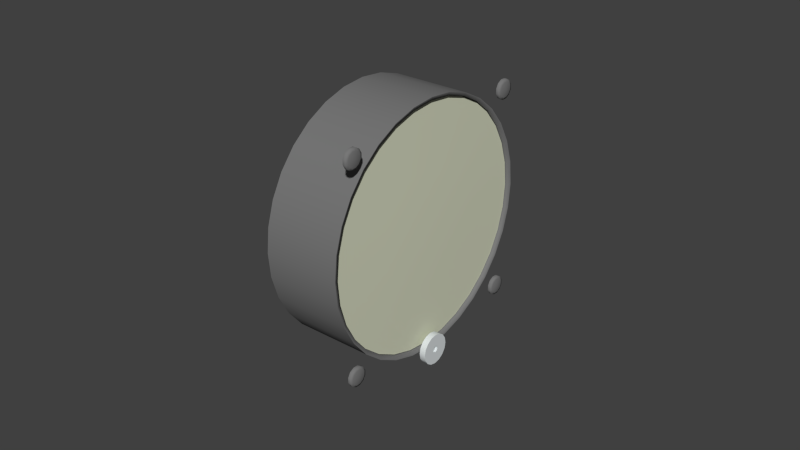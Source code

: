 # Source: vsi.blend  (saved by Blender 2.71.0; exported with 4.5.12 LTS)
import bpy
from mathutils import Matrix  # noqa: F401  (used for matrix-valued properties, if any)

bpy.ops.wm.read_factory_settings(use_empty=True)
scene = bpy.context.scene
scene.name = 'Scene'

# ---- collections
col_collection_1 = bpy.data.collections.new('Collection 1'); scene.collection.children.link(col_collection_1)

# ---- materials (node trees are filled in below, after node groups)
mat_engine_013 = bpy.data.materials.new('Engine.013')
mat_engine_013.alpha_threshold = 0.0
mat_engine_013.use_transparent_shadow = False
mat_engine_013.diffuse_color = (0.7, 0.74, 0.75, 1.0)
mat_engine_013.specular_color = (0.8696, 0.9505, 0.9558)
mat_engine_013.roughness = 0.5
mat_engine_013.specular_intensity = 0.19
mat_engine_013.line_color = (0.0, 0.0, 0.0, 1.0)
mat_engine_blk_046 = bpy.data.materials.new('Engine.blk.046')
mat_engine_blk_046.alpha_threshold = 0.0
mat_engine_blk_046.use_transparent_shadow = False
mat_engine_blk_046.diffuse_color = (0.1882, 0.1882, 0.1882, 1.0)
mat_engine_blk_046.specular_color = (0.498, 0.498, 0.498)
mat_engine_blk_046.roughness = 0.5
mat_engine_blk_046.specular_intensity = 0.12
mat_engine_blk_046.line_color = (0.0, 0.0, 0.0, 1.0)
mat_needle_028 = bpy.data.materials.new('Needle.028')
mat_needle_028.alpha_threshold = 0.0
mat_needle_028.use_transparent_shadow = False
mat_needle_028.diffuse_color = (0.6702, 0.8601, 0.6732, 1.0)
mat_needle_028.roughness = 0.5
mat_needle_028.specular_intensity = 0.12
mat_needle_028.line_color = (0.0, 0.0, 0.0, 1.0)
mat_engine_blk_047 = bpy.data.materials.new('Engine.blk.047')
mat_engine_blk_047.alpha_threshold = 0.0
mat_engine_blk_047.use_transparent_shadow = False
mat_engine_blk_047.diffuse_color = (0.1882, 0.1882, 0.1882, 1.0)
mat_engine_blk_047.specular_color = (0.498, 0.498, 0.498)
mat_engine_blk_047.roughness = 0.5
mat_engine_blk_047.specular_intensity = 0.12
mat_engine_blk_047.line_color = (0.0, 0.0, 0.0, 1.0)
mat_glass_019 = bpy.data.materials.new('Glass.019')
mat_glass_019.alpha_threshold = 0.0
mat_glass_019.use_transparent_shadow = False
mat_glass_019.diffuse_color = (0.6716, 0.696, 0.5298, 1.0)
mat_glass_019.roughness = 0.5
mat_glass_019.specular_intensity = 0.6
mat_glass_019.line_color = (0.0, 0.0, 0.0, 0.25)
mat_needle_027 = bpy.data.materials.new('Needle.027')
mat_needle_027.alpha_threshold = 0.0
mat_needle_027.use_transparent_shadow = False
mat_needle_027.diffuse_color = (0.6702, 0.8601, 0.6732, 1.0)
mat_needle_027.roughness = 0.5
mat_needle_027.specular_intensity = 0.12
mat_needle_027.line_color = (0.0, 0.0, 0.0, 1.0)
mat_texture_030 = bpy.data.materials.new('Texture.030')
mat_texture_030.alpha_threshold = 0.0
mat_texture_030.use_transparent_shadow = False
mat_texture_030.diffuse_color = (1.0, 1.0, 1.0, 1.0)
mat_texture_030.specular_color = (0.1, 0.1, 0.1)
mat_texture_030.roughness = 0.5
mat_texture_030.specular_intensity = 0.96
mat_texture_030.line_color = (0.0, 0.0, 0.0, 1.0)

# ---- node groups
ng_auto_smooth = bpy.data.node_groups.new('Auto Smooth', 'GeometryNodeTree')
_s = ng_auto_smooth.interface.new_socket(name='Geometry', in_out='OUTPUT', socket_type='NodeSocketGeometry')
_s = ng_auto_smooth.interface.new_socket(name='Geometry', in_out='INPUT', socket_type='NodeSocketGeometry')
_s = ng_auto_smooth.interface.new_socket(name='Angle', in_out='INPUT', socket_type='NodeSocketFloat')
_s.subtype = 'ANGLE'
_s.min_value = 0.0
_s.max_value = 3.142
ng_auto_smooth.is_modifier = True
_N = ng_auto_smooth.nodes; _L = ng_auto_smooth.links
n0 = _N.new('NodeGroupOutput'); n0.name = 'Group Output'; n0.location = (480, -100)
n1 = _N.new('NodeGroupInput'); n1.name = 'Group Input'; n1.location = (-420, -300)
n2 = _N.new('NodeGroupInput'); n2.name = 'Group Input.001'; n2.location = (-60, -100)
n3 = _N.new('GeometryNodeSetShadeSmooth'); n3.name = 'Set Shade Smooth'; n3.location = (120, -100)
n3.domain = 'EDGE'
n4 = _N.new('GeometryNodeSetShadeSmooth'); n4.name = 'Set Shade Smooth.001'; n4.location = (300, -100)
n5 = _N.new('GeometryNodeInputMeshEdgeAngle'); n5.name = 'Edge Angle'; n5.location = (-420, -220)
n6 = _N.new('GeometryNodeInputEdgeSmooth'); n6.name = 'Is Edge Smooth'; n6.location = (-60, -160)
n7 = _N.new('GeometryNodeInputShadeSmooth'); n7.name = 'Is Face Smooth'; n7.location = (-240, -340)
n8 = _N.new('FunctionNodeBooleanMath'); n8.name = 'Boolean Math'; n8.location = (-60, -220)
n9 = _N.new('FunctionNodeCompare'); n9.name = 'Compare'; n9.location = (-240, -180)
n9.operation = 'LESS_EQUAL'
_L.new(n5.outputs[0], n9.inputs[0])
_L.new(n4.outputs[0], n0.inputs[0])
_L.new(n1.outputs[1], n9.inputs[1])
_L.new(n9.outputs[0], n8.inputs[0])
_L.new(n7.outputs[0], n8.inputs[1])
_L.new(n2.outputs[0], n3.inputs[0])
_L.new(n6.outputs[0], n3.inputs[1])
_L.new(n3.outputs[0], n4.inputs[0])
_L.new(n8.outputs[0], n3.inputs[2])
n0.is_active_output = True

# ---- material node trees

# ---- world
world_world = bpy.data.worlds.new('World'); scene.world = world_world
world_world.color = (0.05088, 0.05088, 0.05088)
world_world.use_sun_shadow = False
world_world.sun_shadow_jitter_overblur = 0.0
world_world.cycles.sampling_method = 'MANUAL'
world_world.cycles.sample_map_resolution = 256

# ---- meshes
me_cylinder_106 = bpy.data.meshes.new('Cylinder.106')
me_cylinder_106.from_pydata([(-1e-05, 0.003536, -0.03631), (-1e-05, 0.004619, -0.03793), (-1e-05, 0.005, -0.03985), (-1e-05, 0.004619, -0.04176), (-1e-05, 0.003536, -0.04338), (-1e-05, 0.001913, -0.04446), (-1e-05, 0.0, -0.04484), (-1e-05, -0.001913, -0.04446), (-1e-05, -0.003536, -0.04338), (-1e-05, -0.004619, -0.04176), (-1e-05, -0.005, -0.03985), (-1e-05, -0.004619, -0.03793), (-1e-05, -0.003536, -0.03631), (-1e-05, -0.001913, -0.03523), (-1e-05, 0.0, -0.03484), (-1e-05, 0.001913, -0.03523), (0.00199, 0.003536, -0.03631), (0.00199, 0.004619, -0.03793), (0.00199, 0.005, -0.03985), (0.00199, 0.004619, -0.04176), (0.00199, 0.003536, -0.04338), (0.00199, 0.001913, -0.04446), (0.00199, 0.0, -0.04484), (0.00199, -0.001913, -0.04446), (0.00199, -0.003536, -0.04338), (0.00199, -0.004619, -0.04176), (0.00199, -0.005, -0.03985), (0.00199, -0.004619, -0.03793), (0.00199, -0.003536, -0.03631), (0.00199, -0.001913, -0.03523), (0.00199, 0.0, -0.03484), (0.00199, 0.001913, -0.03523), (0.00199, 0.000757, -0.03909), (0.00199, 0.000989, -0.03943), (0.00199, 0.00107, -0.03985), (0.00199, 0.000989, -0.04025), (0.00199, 0.000757, -0.0406), (0.00199, 0.000409, -0.04083), (0.00199, 0.0, -0.04092), (0.00199, -0.000409, -0.04083), (0.00199, -0.000757, -0.0406), (0.00199, -0.000989, -0.04025), (0.00199, -0.00107, -0.03985), (0.00199, -0.000989, -0.03943), (0.00199, -0.000757, -0.03909), (0.00199, -0.000409, -0.03886), (0.00199, 0.0, -0.03878), (0.00199, 0.000409, -0.03886), (0.001309, 0.000757, -0.03909), (0.001309, 0.000409, -0.03886), (0.001309, 0.0, -0.03878), (0.001309, -0.000409, -0.03886), (0.001309, -0.000757, -0.03909), (0.001309, -0.000989, -0.03943), (0.001309, -0.00107, -0.03985), (0.001309, -0.000989, -0.04025), (0.001309, -0.000757, -0.0406), (0.001309, -0.000409, -0.04083), (0.001309, 0.0, -0.04092), (0.001309, 0.000409, -0.04083), (0.001309, 0.000757, -0.0406), (0.001309, 0.000989, -0.04025), (0.001309, 0.00107, -0.03985), (0.001309, 0.000989, -0.03943), (0.001309, 0.0, -0.03985), (-1e-05, 0.00106, -0.03878), (-1e-05, 0.000574, -0.03846), (-1e-05, 0.0, -0.03835), (-1e-05, -0.000574, -0.03846), (-1e-05, -0.00106, -0.03878), (-1e-05, -0.001385, -0.03927), (-1e-05, -0.001499, -0.03985), (-1e-05, -0.001385, -0.04042), (-1e-05, -0.00106, -0.0409), (-1e-05, -0.000574, -0.04123), (-1e-05, 0.0, -0.04134), (-1e-05, 0.000574, -0.04123), (-1e-05, 0.00106, -0.0409), (-1e-05, 0.001385, -0.04042), (-1e-05, 0.001499, -0.03985), (-1e-05, 0.001385, -0.03927), (-0.006749, 0.00106, -0.03878), (-0.006749, 0.001385, -0.03927), (-0.006749, 0.001499, -0.03985), (-0.006749, 0.001385, -0.04042), (-0.006749, 0.00106, -0.0409), (-0.006749, 0.000574, -0.04123), (-0.006749, 0.0, -0.04134), (-0.006749, -0.000574, -0.04123), (-0.006749, -0.00106, -0.0409), (-0.006749, -0.001385, -0.04042), (-0.006749, -0.001499, -0.03985), (-0.006749, -0.001385, -0.03927), (-0.006749, -0.00106, -0.03878), (-0.006749, -0.000574, -0.03846), (-0.006749, 0.0, -0.03835), (-0.006749, 0.000574, -0.03846), (-0.006749, 0.0, -0.03985)], [], [(0, 16, 17, 1), (1, 17, 18, 2), (2, 18, 19, 3), (3, 19, 20, 4), (4, 20, 21, 5), (5, 21, 22, 6), (6, 22, 23, 7), (7, 23, 24, 8), (8, 24, 25, 9), (9, 25, 26, 10), (10, 26, 27, 11), (11, 27, 28, 12), (12, 28, 29, 13), (13, 29, 30, 14), (14, 30, 31, 15), (16, 0, 15, 31), (16, 32, 33, 17), (17, 33, 34, 18), (18, 34, 35, 19), (19, 35, 36, 20), (20, 36, 37, 21), (21, 37, 38, 22), (22, 38, 39, 23), (23, 39, 40, 24), (24, 40, 41, 25), (25, 41, 42, 26), (26, 42, 43, 27), (27, 43, 44, 28), (28, 44, 45, 29), (29, 45, 46, 30), (30, 46, 47, 31), (31, 47, 32, 16), (32, 47, 49, 48), (47, 46, 50, 49), (46, 45, 51, 50), (45, 44, 52, 51), (44, 43, 53, 52), (43, 42, 54, 53), (42, 41, 55, 54), (41, 40, 56, 55), (40, 39, 57, 56), (39, 38, 58, 57), (38, 37, 59, 58), (37, 36, 60, 59), (36, 35, 61, 60), (35, 34, 62, 61), (34, 33, 63, 62), (33, 32, 48, 63), (49, 64, 48), (50, 64, 49), (51, 64, 50), (52, 64, 51), (53, 64, 52), (54, 64, 53), (55, 64, 54), (56, 64, 55), (57, 64, 56), (58, 64, 57), (59, 64, 58), (60, 64, 59), (61, 64, 60), (62, 64, 61), (63, 64, 62), (48, 64, 63), (15, 0, 65, 66), (14, 15, 66, 67), (13, 14, 67, 68), (12, 13, 68, 69), (11, 12, 69, 70), (10, 11, 70, 71), (9, 10, 71, 72), (8, 9, 72, 73), (7, 8, 73, 74), (6, 7, 74, 75), (5, 6, 75, 76), (4, 5, 76, 77), (3, 4, 77, 78), (2, 3, 78, 79), (1, 2, 79, 80), (0, 1, 80, 65), (65, 80, 82, 81), (80, 79, 83, 82), (79, 78, 84, 83), (78, 77, 85, 84), (77, 76, 86, 85), (76, 75, 87, 86), (75, 74, 88, 87), (74, 73, 89, 88), (73, 72, 90, 89), (72, 71, 91, 90), (71, 70, 92, 91), (70, 69, 93, 92), (69, 68, 94, 93), (68, 67, 95, 94), (67, 66, 96, 95), (66, 65, 81, 96), (97, 81, 82), (97, 82, 83), (97, 83, 84), (97, 84, 85), (97, 85, 86), (97, 86, 87), (97, 87, 88), (97, 88, 89), (97, 89, 90), (97, 90, 91), (97, 91, 92), (97, 92, 93), (97, 93, 94), (97, 94, 95), (97, 95, 96), (96, 81, 97)])
me_cylinder_106.polygons.foreach_set('use_smooth', [True] * 112)
me_cylinder_106.materials.append(mat_engine_013)
me_cylinder_106.use_remesh_preserve_volume = False
me_cylinder_106.use_remesh_preserve_attributes = False
me_cylinder_106.use_mirror_vertex_groups = False
me_cylinder_106.update()
me_cylinder_105 = bpy.data.meshes.new('Cylinder.105')
me_cylinder_105.from_pydata([(-0.0005, 0.0353, 0.0353), (-0.0005, 0.03611, 0.03388), (-0.0005, 0.03611, 0.03225), (-0.0005, 0.0353, 0.03084), (-0.0005, 0.03388, 0.03003), (-0.0005, 0.03225, 0.03003), (-0.0005, 0.03084, 0.03084), (-0.0005, 0.03003, 0.03225), (-0.0005, 0.03003, 0.03388), (-0.0005, 0.03084, 0.0353), (-0.0005, 0.03225, 0.03611), (-0.0005, 0.03388, 0.03611), (0.000434, 0.0353, 0.0353), (0.000434, 0.03611, 0.03388), (0.000434, 0.03611, 0.03225), (0.000434, 0.0353, 0.03084), (0.000434, 0.03388, 0.03003), (0.000434, 0.03225, 0.03003), (0.000434, 0.03084, 0.03084), (0.000434, 0.03003, 0.03225), (0.000434, 0.03003, 0.03388), (0.000434, 0.03084, 0.0353), (0.000434, 0.03225, 0.03611), (0.000434, 0.03388, 0.03611), (-0.0005, 0.03307, 0.03307), (0.000984, 0.03307, 0.03307), (0.000688, 0.03473, 0.03473), (0.000688, 0.03534, 0.03368), (0.000688, 0.03534, 0.03246), (0.000688, 0.03473, 0.03141), (0.000688, 0.03368, 0.0308), (0.000688, 0.03246, 0.0308), (0.000688, 0.03141, 0.03141), (0.000688, 0.0308, 0.03246), (0.000688, 0.0308, 0.03368), (0.000688, 0.03141, 0.03473), (0.000688, 0.03246, 0.03534), (0.000688, 0.03368, 0.03534), (0.000688, -0.03232, 0.03534), (0.000688, -0.03354, 0.03534), (0.000688, -0.03459, 0.03473), (0.000688, -0.0352, 0.03368), (0.000688, -0.0352, 0.03246), (0.000688, -0.03459, 0.03141), (0.000688, -0.03354, 0.0308), (0.000688, -0.03232, 0.0308), (0.000688, -0.03127, 0.03141), (0.000688, -0.03066, 0.03246), (0.000688, -0.03066, 0.03368), (0.000688, -0.03127, 0.03473), (0.000984, -0.03293, 0.03307), (-0.0005, -0.03293, 0.03307), (0.000434, -0.03212, 0.03611), (0.000434, -0.03375, 0.03611), (0.000434, -0.03516, 0.0353), (0.000434, -0.03597, 0.03388), (0.000434, -0.03597, 0.03225), (0.000434, -0.03516, 0.03084), (0.000434, -0.03375, 0.03003), (0.000434, -0.03212, 0.03003), (0.000434, -0.0307, 0.03084), (0.000434, -0.02989, 0.03225), (0.000434, -0.02989, 0.03388), (0.000434, -0.0307, 0.0353), (-0.0005, -0.03212, 0.03611), (-0.0005, -0.03375, 0.03611), (-0.0005, -0.03516, 0.0353), (-0.0005, -0.03597, 0.03388), (-0.0005, -0.03597, 0.03225), (-0.0005, -0.03516, 0.03084), (-0.0005, -0.03375, 0.03003), (-0.0005, -0.03212, 0.03003), (-0.0005, -0.0307, 0.03084), (-0.0005, -0.02989, 0.03225), (-0.0005, -0.02989, 0.03388), (-0.0005, -0.0307, 0.0353), (-0.0005, -0.0307, -0.0307), (-0.0005, -0.02989, -0.03212), (-0.0005, -0.02989, -0.03375), (-0.0005, -0.0307, -0.03516), (-0.0005, -0.03212, -0.03597), (-0.0005, -0.03375, -0.03597), (-0.0005, -0.03516, -0.03516), (-0.0005, -0.03597, -0.03375), (-0.0005, -0.03597, -0.03212), (-0.0005, -0.03516, -0.0307), (-0.0005, -0.03375, -0.02989), (-0.0005, -0.03212, -0.02989), (0.000434, -0.0307, -0.0307), (0.000434, -0.02989, -0.03212), (0.000434, -0.02989, -0.03375), (0.000434, -0.0307, -0.03516), (0.000434, -0.03212, -0.03597), (0.000434, -0.03375, -0.03597), (0.000434, -0.03516, -0.03516), (0.000434, -0.03597, -0.03375), (0.000434, -0.03597, -0.03212), (0.000434, -0.03516, -0.0307), (0.000434, -0.03375, -0.02989), (0.000434, -0.03212, -0.02989), (-0.0005, -0.03293, -0.03293), (0.000984, -0.03293, -0.03293), (0.000688, -0.03127, -0.03127), (0.000688, -0.03066, -0.03232), (0.000688, -0.03066, -0.03354), (0.000688, -0.03127, -0.03459), (0.000688, -0.03232, -0.0352), (0.000688, -0.03354, -0.0352), (0.000688, -0.03459, -0.03459), (0.000688, -0.0352, -0.03354), (0.000688, -0.0352, -0.03232), (0.000688, -0.03459, -0.03127), (0.000688, -0.03354, -0.03066), (0.000688, -0.03232, -0.03066), (0.000688, 0.03368, -0.03066), (0.000688, 0.03246, -0.03066), (0.000688, 0.03141, -0.03127), (0.000688, 0.0308, -0.03232), (0.000688, 0.0308, -0.03354), (0.000688, 0.03141, -0.03459), (0.000688, 0.03246, -0.0352), (0.000688, 0.03368, -0.0352), (0.000688, 0.03473, -0.03459), (0.000688, 0.03534, -0.03354), (0.000688, 0.03534, -0.03232), (0.000688, 0.03473, -0.03127), (0.000984, 0.03307, -0.03293), (-0.0005, 0.03307, -0.03293), (0.000434, 0.03388, -0.02989), (0.000434, 0.03225, -0.02989), (0.000434, 0.03084, -0.0307), (0.000434, 0.03003, -0.03212), (0.000434, 0.03003, -0.03375), (0.000434, 0.03084, -0.03516), (0.000434, 0.03225, -0.03597), (0.000434, 0.03388, -0.03597), (0.000434, 0.0353, -0.03516), (0.000434, 0.03611, -0.03375), (0.000434, 0.03611, -0.03212), (0.000434, 0.0353, -0.0307), (-0.0005, 0.03388, -0.02989), (-0.0005, 0.03225, -0.02989), (-0.0005, 0.03084, -0.0307), (-0.0005, 0.03003, -0.03212), (-0.0005, 0.03003, -0.03375), (-0.0005, 0.03084, -0.03516), (-0.0005, 0.03225, -0.03597), (-0.0005, 0.03388, -0.03597), (-0.0005, 0.0353, -0.03516), (-0.0005, 0.03611, -0.03375), (-0.0005, 0.03611, -0.03212), (-0.0005, 0.0353, -0.0307)], [], [(0, 12, 13, 1), (1, 13, 14, 2), (2, 14, 15, 3), (3, 15, 16, 4), (4, 16, 17, 5), (5, 17, 18, 6), (6, 18, 19, 7), (7, 19, 20, 8), (8, 20, 21, 9), (9, 21, 22, 10), (10, 22, 23, 11), (12, 0, 11, 23), (24, 0, 1), (26, 25, 27), (12, 26, 27, 13), (2, 24, 1), (27, 25, 28), (13, 27, 28, 14), (3, 24, 2), (28, 25, 29), (14, 28, 29, 15), (4, 24, 3), (29, 25, 30), (15, 29, 30, 16), (5, 24, 4), (30, 25, 31), (16, 30, 31, 17), (6, 24, 5), (31, 25, 32), (17, 31, 32, 18), (7, 24, 6), (32, 25, 33), (18, 32, 33, 19), (8, 24, 7), (33, 25, 34), (19, 33, 34, 20), (9, 24, 8), (34, 25, 35), (20, 34, 35, 21), (10, 24, 9), (35, 25, 36), (21, 35, 36, 22), (11, 24, 10), (36, 25, 37), (22, 36, 37, 23), (0, 24, 11), (37, 25, 26), (23, 37, 26, 12), (52, 38, 49, 63), (38, 50, 49), (75, 51, 64), (53, 39, 38, 52), (39, 50, 38), (64, 51, 65), (54, 40, 39, 53), (40, 50, 39), (65, 51, 66), (55, 41, 40, 54), (41, 50, 40), (66, 51, 67), (56, 42, 41, 55), (42, 50, 41), (67, 51, 68), (57, 43, 42, 56), (43, 50, 42), (68, 51, 69), (58, 44, 43, 57), (44, 50, 43), (69, 51, 70), (59, 45, 44, 58), (45, 50, 44), (70, 51, 71), (60, 46, 45, 59), (46, 50, 45), (71, 51, 72), (61, 47, 46, 60), (47, 50, 46), (72, 51, 73), (62, 48, 47, 61), (48, 50, 47), (73, 51, 74), (63, 49, 48, 62), (49, 50, 48), (74, 51, 75), (64, 52, 63, 75), (65, 53, 52, 64), (66, 54, 53, 65), (67, 55, 54, 66), (68, 56, 55, 67), (69, 57, 56, 68), (70, 58, 57, 69), (71, 59, 58, 70), (72, 60, 59, 71), (73, 61, 60, 72), (74, 62, 61, 73), (75, 63, 62, 74), (76, 88, 89, 77), (77, 89, 90, 78), (78, 90, 91, 79), (79, 91, 92, 80), (80, 92, 93, 81), (81, 93, 94, 82), (82, 94, 95, 83), (83, 95, 96, 84), (84, 96, 97, 85), (85, 97, 98, 86), (86, 98, 99, 87), (87, 99, 88, 76), (77, 100, 76), (102, 101, 103), (88, 102, 103, 89), (78, 100, 77), (103, 101, 104), (89, 103, 104, 90), (79, 100, 78), (104, 101, 105), (90, 104, 105, 91), (80, 100, 79), (105, 101, 106), (91, 105, 106, 92), (81, 100, 80), (106, 101, 107), (92, 106, 107, 93), (82, 100, 81), (107, 101, 108), (93, 107, 108, 94), (83, 100, 82), (108, 101, 109), (94, 108, 109, 95), (84, 100, 83), (109, 101, 110), (95, 109, 110, 96), (85, 100, 84), (110, 101, 111), (96, 110, 111, 97), (86, 100, 85), (111, 101, 112), (97, 111, 112, 98), (87, 100, 86), (112, 101, 113), (98, 112, 113, 99), (76, 100, 87), (113, 101, 102), (99, 113, 102, 88), (128, 114, 125, 139), (114, 126, 125), (151, 127, 140), (129, 115, 114, 128), (115, 126, 114), (140, 127, 141), (130, 116, 115, 129), (116, 126, 115), (141, 127, 142), (131, 117, 116, 130), (117, 126, 116), (142, 127, 143), (132, 118, 117, 131), (118, 126, 117), (143, 127, 144), (133, 119, 118, 132), (119, 126, 118), (144, 127, 145), (134, 120, 119, 133), (120, 126, 119), (145, 127, 146), (135, 121, 120, 134), (121, 126, 120), (146, 127, 147), (136, 122, 121, 135), (122, 126, 121), (147, 127, 148), (137, 123, 122, 136), (123, 126, 122), (148, 127, 149), (138, 124, 123, 137), (124, 126, 123), (149, 127, 150), (139, 125, 124, 138), (125, 126, 124), (150, 127, 151), (140, 128, 139, 151), (141, 129, 128, 140), (142, 130, 129, 141), (143, 131, 130, 142), (144, 132, 131, 143), (145, 133, 132, 144), (146, 134, 133, 145), (147, 135, 134, 146), (148, 136, 135, 147), (149, 137, 136, 148), (150, 138, 137, 149), (151, 139, 138, 150)])
me_cylinder_105.polygons.foreach_set('use_smooth', [True] * 192)
me_cylinder_105.materials.append(mat_engine_blk_046)
me_cylinder_105.use_remesh_preserve_volume = False
me_cylinder_105.use_remesh_preserve_attributes = False
me_cylinder_105.use_mirror_vertex_groups = False
me_cylinder_105.update()
me_plane_027 = bpy.data.meshes.new('Plane.027')
me_plane_027.from_pydata([(-0.005468, -0.002426, -0.000719), (-0.005468, -0.02927, -0.000719), (-0.005468, -0.02927, 0.000719), (-0.005468, -0.002426, 0.000719), (-0.004991, -0.03123, 0.0), (-0.005468, 0.001217, -0.002106), (-0.005468, 1e-06, -0.002433), (-0.005468, -0.001216, -0.002107), (-0.004991, -0.002433, -1e-06), (-0.005468, -0.001217, 0.002106), (-0.005468, -1e-06, 0.002433), (-0.005468, 0.001216, 0.002107), (-0.005468, 0.002106, 0.001217), (-0.004991, 0.002433, 1e-06), (-0.005468, 0.002107, -0.001216), (-0.003996, 0.0, 0.0), (-0.003996, 0.01891, 0.0), (-0.005468, 0.0168, 0.001216), (-0.004991, 0.01648, -1e-06), (-0.005468, 0.0168, -0.001217), (-0.005468, 0.01769, -0.002107), (-0.005468, 0.01891, -0.002432), (-0.005468, 0.02012, -0.002106), (-0.005468, 0.02134, 1e-06), (-0.005468, 0.02012, 0.002107), (-0.005468, 0.01891, 0.002433), (-0.005468, 0.01769, 0.002106), (-0.005468, 0.02096, -0.001217), (-0.005468, 0.02096, 0.001216)], [], [(2, 4, 8, 3), (0, 8, 4, 1), (15, 6, 5), (15, 7, 6), (15, 0, 7), (8, 0, 15), (15, 3, 8), (15, 9, 3), (15, 10, 9), (15, 11, 10), (15, 12, 11), (15, 13, 12), (15, 14, 13), (15, 5, 14), (16, 26, 17), (16, 17, 18), (16, 18, 19), (16, 19, 20), (16, 20, 21), (16, 21, 22), (16, 22, 27), (16, 27, 23), (16, 23, 28), (16, 28, 24), (16, 24, 25), (16, 25, 26), (12, 13, 18, 17), (13, 14, 19, 18)])
me_plane_027.polygons.foreach_set('use_smooth', [True] * 28)
me_plane_027.materials.append(mat_needle_028)
me_plane_027.materials.append(mat_engine_blk_047)
me_plane_027.use_remesh_preserve_volume = False
me_plane_027.use_remesh_preserve_attributes = False
me_plane_027.use_mirror_vertex_groups = False
me_plane_027.update()
me_circle_029 = bpy.data.meshes.new('Circle.029')
me_circle_029.from_pydata([(-0.003715, 0.02732, 0.02732), (-0.003715, 0.03213, 0.02147), (-0.003715, 0.0357, 0.01479), (-0.003715, 0.0379, 0.007538), (-0.003715, 0.03864, 0.0), (-0.003715, 0.0379, -0.007538), (-0.003715, 0.0357, -0.01479), (-0.003715, 0.03213, -0.02147), (-0.003715, 0.02732, -0.02732), (-0.003715, 0.02147, -0.03213), (-0.003715, 0.01479, -0.0357), (-0.003715, 0.007538, -0.0379), (-0.003715, 0.0, -0.03864), (-0.003715, -0.007538, -0.0379), (-0.003715, -0.01479, -0.0357), (-0.003715, -0.02147, -0.03213), (-0.003715, -0.02732, -0.02732), (-0.003715, -0.03213, -0.02147), (-0.003715, -0.0357, -0.01479), (-0.003715, -0.0379, -0.007538), (-0.003715, -0.03864, 0.0), (-0.003715, -0.0379, 0.007538), (-0.003715, -0.0357, 0.01479), (-0.003715, -0.03213, 0.02147), (-0.003715, -0.02732, 0.02732), (-0.003715, -0.02147, 0.03213), (-0.003715, -0.01479, 0.0357), (-0.003715, -0.007538, 0.0379), (-0.003715, 0.0, 0.03864), (-0.003715, 0.007538, 0.0379), (-0.003715, 0.01479, 0.0357), (-0.003715, 0.02147, 0.03213), (-0.001639, 0.02147, 0.03213), (-0.001639, 0.02732, 0.02732), (-0.001639, 0.01479, 0.0357), (-0.001639, 0.007538, 0.0379), (-0.001639, 0.0, 0.03864), (-0.001639, -0.007538, 0.0379), (-0.001639, -0.01479, 0.0357), (-0.001639, -0.02147, 0.03213), (-0.001639, -0.02732, 0.02732), (-0.001639, -0.03213, 0.02147), (-0.001639, -0.0357, 0.01479), (-0.001639, -0.0379, 0.007538), (-0.001639, -0.03864, 0.0), (-0.001639, -0.0379, -0.007538), (-0.001639, -0.0357, -0.01479), (-0.001639, -0.03213, -0.02147), (-0.001639, -0.02732, -0.02732), (-0.001639, -0.02147, -0.03213), (-0.001639, -0.01479, -0.0357), (-0.001639, -0.007538, -0.0379), (-0.001639, 0.0, -0.03864), (-0.001639, 0.007538, -0.0379), (-0.001639, 0.01479, -0.0357), (-0.001639, 0.02147, -0.03213), (-0.001639, 0.02732, -0.02732), (-0.001639, 0.03213, -0.02147), (-0.001639, 0.0357, -0.01479), (-0.001639, 0.0379, -0.007538), (-0.001639, 0.03864, 0.0), (-0.001639, 0.0379, 0.007538), (-0.001639, 0.0357, 0.01479), (-0.001639, 0.03213, 0.02147), (-0.000962, 0.0, 0.0), (-0.001203, 0.01073, 0.01606), (-0.001203, 0.01366, 0.01366), (-0.001203, 0.007394, 0.01785), (-0.001203, 0.003769, 0.01895), (-0.001203, 0.0, 0.01932), (-0.001203, -0.003769, 0.01895), (-0.001203, -0.007393, 0.01785), (-0.001203, -0.01073, 0.01606), (-0.001203, -0.01366, 0.01366), (-0.001203, -0.01606, 0.01073), (-0.001203, -0.01785, 0.007393), (-0.001203, -0.01895, 0.003769), (-0.001203, -0.01932, 0.0), (-0.001203, -0.01895, -0.003769), (-0.001203, -0.01785, -0.007393), (-0.001203, -0.01606, -0.01073), (-0.001203, -0.01366, -0.01366), (-0.001203, -0.01073, -0.01606), (-0.001203, -0.007393, -0.01785), (-0.001203, -0.003769, -0.01895), (-0.001203, 0.0, -0.01932), (-0.001203, 0.003769, -0.01895), (-0.001203, 0.007393, -0.01785), (-0.001203, 0.01073, -0.01606), (-0.001203, 0.01366, -0.01366), (-0.001203, 0.01606, -0.01073), (-0.001203, 0.01785, -0.007393), (-0.001203, 0.01895, -0.003769), (-0.001203, 0.01932, 0.0), (-0.001203, 0.01895, 0.003769), (-0.001203, 0.01785, 0.007393), (-0.001203, 0.01606, 0.01073)], [], [(0, 31, 32, 33), (31, 30, 34, 32), (30, 29, 35, 34), (29, 28, 36, 35), (28, 27, 37, 36), (27, 26, 38, 37), (26, 25, 39, 38), (25, 24, 40, 39), (24, 23, 41, 40), (23, 22, 42, 41), (22, 21, 43, 42), (21, 20, 44, 43), (20, 19, 45, 44), (19, 18, 46, 45), (18, 17, 47, 46), (17, 16, 48, 47), (16, 15, 49, 48), (15, 14, 50, 49), (14, 13, 51, 50), (13, 12, 52, 51), (12, 11, 53, 52), (11, 10, 54, 53), (10, 9, 55, 54), (9, 8, 56, 55), (8, 7, 57, 56), (7, 6, 58, 57), (6, 5, 59, 58), (5, 4, 60, 59), (4, 3, 61, 60), (3, 2, 62, 61), (2, 1, 63, 62), (1, 0, 33, 63), (65, 64, 66), (32, 65, 66, 33), (67, 64, 65), (34, 67, 65, 32), (68, 64, 67), (35, 68, 67, 34), (69, 64, 68), (36, 69, 68, 35), (70, 64, 69), (37, 70, 69, 36), (71, 64, 70), (38, 71, 70, 37), (72, 64, 71), (39, 72, 71, 38), (73, 64, 72), (40, 73, 72, 39), (74, 64, 73), (41, 74, 73, 40), (75, 64, 74), (42, 75, 74, 41), (76, 64, 75), (43, 76, 75, 42), (77, 64, 76), (44, 77, 76, 43), (78, 64, 77), (45, 78, 77, 44), (79, 64, 78), (46, 79, 78, 45), (80, 64, 79), (47, 80, 79, 46), (81, 64, 80), (48, 81, 80, 47), (82, 64, 81), (49, 82, 81, 48), (83, 64, 82), (50, 83, 82, 49), (84, 64, 83), (51, 84, 83, 50), (85, 64, 84), (52, 85, 84, 51), (86, 64, 85), (53, 86, 85, 52), (87, 64, 86), (54, 87, 86, 53), (88, 64, 87), (55, 88, 87, 54), (89, 64, 88), (56, 89, 88, 55), (90, 64, 89), (57, 90, 89, 56), (91, 64, 90), (58, 91, 90, 57), (92, 64, 91), (59, 92, 91, 58), (93, 64, 92), (60, 93, 92, 59), (94, 64, 93), (61, 94, 93, 60), (95, 64, 94), (62, 95, 94, 61), (96, 64, 95), (63, 96, 95, 62), (66, 64, 96), (33, 66, 96, 63)])
me_circle_029.polygons.foreach_set('use_smooth', [True] * 96)
me_circle_029.materials.append(mat_glass_019)
me_circle_029.use_remesh_preserve_volume = False
me_circle_029.use_remesh_preserve_attributes = False
me_circle_029.use_mirror_vertex_groups = False
me_circle_029.update()
me_cylinder_104 = bpy.data.meshes.new('Cylinder.104')
me_cylinder_104.from_pydata([(-0.00565, 0.02664, 0.02664), (-0.00565, 0.03133, 0.02093), (-0.00565, 0.03481, 0.01442), (-0.00565, 0.03695, 0.00735), (-0.00565, 0.03768, 0.0), (-0.00565, 0.03695, -0.00735), (-0.00565, 0.03481, -0.01442), (-0.00565, 0.03133, -0.02093), (-0.00565, 0.02664, -0.02664), (-0.00565, 0.02093, -0.03133), (-0.00565, 0.01442, -0.03481), (-0.00565, 0.00735, -0.03695), (-0.00565, 0.0, -0.03768), (-0.00565, -0.00735, -0.03695), (-0.00565, -0.01442, -0.03481), (-0.00565, -0.02093, -0.03133), (-0.00565, -0.02664, -0.02664), (-0.00565, -0.03133, -0.02093), (-0.00565, -0.03481, -0.01442), (-0.00565, -0.03695, -0.00735), (-0.00565, -0.03768, 0.0), (-0.00565, -0.03695, 0.00735), (-0.00565, -0.03481, 0.01442), (-0.00565, -0.03133, 0.02093), (-0.00565, -0.02664, 0.02664), (-0.00565, -0.02093, 0.03133), (-0.00565, -0.01442, 0.03481), (-0.00565, -0.007351, 0.03695), (-0.00565, 0.0, 0.03768), (-0.00565, 0.00735, 0.03695), (-0.00565, 0.01442, 0.03481), (-0.00565, 0.02093, 0.03133), (-0.00565, 0.0, 0.0)], [], [(1, 0, 32), (32, 2, 1), (32, 3, 2), (32, 4, 3), (32, 5, 4), (32, 6, 5), (32, 7, 6), (32, 8, 7), (32, 9, 8), (32, 10, 9), (32, 11, 10), (32, 12, 11), (32, 13, 12), (32, 14, 13), (32, 15, 14), (32, 16, 15), (32, 17, 16), (32, 18, 17), (32, 19, 18), (32, 20, 19), (32, 21, 20), (32, 22, 21), (32, 23, 22), (32, 24, 23), (32, 25, 24), (32, 26, 25), (32, 27, 26), (32, 28, 27), (32, 29, 28), (32, 30, 29), (32, 31, 30), (32, 0, 31)])
_uv = me_cylinder_104.uv_layers.new(name='UVMap')
_uv.uv.foreach_set('vector', [0.9121, 0.7753, 0.8504, 0.8504, 0.5, 0.5, 0.5, 0.5, 0.9579, 0.6897, 0.9121, 0.7753, 0.5, 0.5, 0.9861, 0.5967, 0.9579, 0.6897, 0.5, 0.5, 0.9956, 0.5, 0.9861, 0.5967, 0.5, 0.5, 0.9861, 0.4033, 0.9956, 0.5, 0.5, 0.5, 0.9579, 0.3103, 0.9861, 0.4033, 0.5, 0.5, 0.9121, 0.2247, 0.9579, 0.3103, 0.5, 0.5, 0.8504, 0.1496, 0.9121, 0.2247, 0.5, 0.5, 0.7753, 0.08792, 0.8504, 0.1496, 0.5, 0.5, 0.6897, 0.04213, 0.7753, 0.08792, 0.5, 0.5, 0.5967, 0.01392, 0.6897, 0.04213, 0.5, 0.5, 0.5, 0.004401, 0.5967, 0.01392, 0.5, 0.5, 0.4033, 0.01392, 0.5, 0.004401, 0.5, 0.5, 0.3103, 0.04213, 0.4033, 0.01392, 0.5, 0.5, 0.2247, 0.08792, 0.3103, 0.04213, 0.5, 0.5, 0.1496, 0.1496, 0.2247, 0.08792, 0.5, 0.5, 0.08793, 0.2247, 0.1496, 0.1496, 0.5, 0.5, 0.04213, 0.3103, 0.08793, 0.2247, 0.5, 0.5, 0.01392, 0.4033, 0.04213, 0.3103, 0.5, 0.5, 0.004401, 0.5, 0.01392, 0.4033, 0.5, 0.5, 0.01392, 0.5967, 0.004401, 0.5, 0.5, 0.5, 0.04213, 0.6897, 0.01392, 0.5967, 0.5, 0.5, 0.08792, 0.7753, 0.04213, 0.6897, 0.5, 0.5, 0.1496, 0.8504, 0.08792, 0.7753, 0.5, 0.5, 0.2247, 0.9121, 0.1496, 0.8504, 0.5, 0.5, 0.3103, 0.9579, 0.2247, 0.9121, 0.5, 0.5, 0.4033, 0.9861, 0.3103, 0.9579, 0.5, 0.5, 0.5, 0.9956, 0.4033, 0.9861, 0.5, 0.5, 0.5967, 0.9861, 0.5, 0.9956, 0.5, 0.5, 0.6897, 0.9579, 0.5967, 0.9861, 0.5, 0.5, 0.7753, 0.9121, 0.6897, 0.9579, 0.5, 0.5, 0.8504, 0.8504, 0.7753, 0.9121])
me_cylinder_104.materials.append(mat_needle_027)
me_cylinder_104.use_remesh_preserve_volume = False
me_cylinder_104.use_remesh_preserve_attributes = False
me_cylinder_104.use_mirror_vertex_groups = False
me_cylinder_104.update()
me_cylinder_103 = bpy.data.meshes.new('Cylinder.103')
me_cylinder_103.from_pydata([(-0.00575, 0.02664, 0.02664), (-0.00575, 0.03133, 0.02093), (-0.00575, 0.03481, 0.01442), (-0.00575, 0.03695, 0.00735), (-0.00575, 0.03768, 0.0), (-0.00575, 0.03695, -0.00735), (-0.00575, 0.03481, -0.01442), (-0.00575, 0.03133, -0.02093), (-0.00575, 0.02664, -0.02664), (-0.00575, 0.02093, -0.03133), (-0.00575, 0.01442, -0.03481), (-0.00575, 0.00735, -0.03695), (-0.00575, 0.0, -0.03768), (-0.00575, -0.00735, -0.03695), (-0.00575, -0.01442, -0.03481), (-0.00575, -0.02093, -0.03133), (-0.00575, -0.02664, -0.02664), (-0.00575, -0.03133, -0.02093), (-0.00575, -0.03481, -0.01442), (-0.00575, -0.03695, -0.00735), (-0.00575, -0.03768, 0.0), (-0.00575, -0.03695, 0.00735), (-0.00575, -0.03481, 0.01442), (-0.00575, -0.03133, 0.02093), (-0.00575, -0.02664, 0.02664), (-0.00575, -0.02093, 0.03133), (-0.00575, -0.01442, 0.03481), (-0.00575, -0.007351, 0.03695), (-0.00575, 0.0, 0.03768), (-0.00575, 0.00735, 0.03695), (-0.00575, 0.01442, 0.03481), (-0.00575, 0.02093, 0.03133), (-0.00575, 0.0, 0.0)], [], [(1, 0, 32), (32, 2, 1), (32, 3, 2), (32, 4, 3), (32, 5, 4), (32, 6, 5), (32, 7, 6), (32, 8, 7), (32, 9, 8), (32, 10, 9), (32, 11, 10), (32, 12, 11), (32, 13, 12), (32, 14, 13), (32, 15, 14), (32, 16, 15), (32, 17, 16), (32, 18, 17), (32, 19, 18), (32, 20, 19), (32, 21, 20), (32, 22, 21), (32, 23, 22), (32, 24, 23), (32, 25, 24), (32, 26, 25), (32, 27, 26), (32, 28, 27), (32, 29, 28), (32, 30, 29), (32, 31, 30), (32, 0, 31)])
_uv = me_cylinder_103.uv_layers.new(name='UVMap')
_uv.uv.foreach_set('vector', [0.5, 0.5, 0.9121, 0.7753, 0.8504, 0.8504, 0.5, 0.5, 0.9579, 0.6897, 0.9121, 0.7753, 0.5, 0.5, 0.9861, 0.5967, 0.9579, 0.6897, 0.5, 0.5, 0.9956, 0.5, 0.9861, 0.5967, 0.5, 0.5, 0.9861, 0.4033, 0.9956, 0.5, 0.5, 0.5, 0.9579, 0.3103, 0.9861, 0.4033, 0.5, 0.5, 0.9121, 0.2247, 0.9579, 0.3103, 0.5, 0.5, 0.8504, 0.1496, 0.9121, 0.2247, 0.5, 0.5, 0.7753, 0.08792, 0.8504, 0.1496, 0.5, 0.5, 0.6897, 0.04213, 0.7753, 0.08792, 0.5, 0.5, 0.5967, 0.01392, 0.6897, 0.04213, 0.5, 0.5, 0.5, 0.004401, 0.5967, 0.01392, 0.5, 0.5, 0.4033, 0.01392, 0.5, 0.004401, 0.5, 0.5, 0.3103, 0.04213, 0.4033, 0.01392, 0.5, 0.5, 0.2247, 0.08792, 0.3103, 0.04213, 0.5, 0.5, 0.1496, 0.1496, 0.2247, 0.08792, 0.5, 0.5, 0.08793, 0.2247, 0.1496, 0.1496, 0.5, 0.5, 0.04213, 0.3103, 0.08793, 0.2247, 0.5, 0.5, 0.01392, 0.4033, 0.04213, 0.3103, 0.5, 0.5, 0.004401, 0.5, 0.01392, 0.4033, 0.5, 0.5, 0.01392, 0.5967, 0.004401, 0.5, 0.5, 0.5, 0.04213, 0.6897, 0.01392, 0.5967, 0.5, 0.5, 0.08792, 0.7753, 0.04213, 0.6897, 0.5, 0.5, 0.1496, 0.8504, 0.08792, 0.7753, 0.5, 0.5, 0.2247, 0.9121, 0.1496, 0.8504, 0.5, 0.5, 0.3103, 0.9579, 0.2247, 0.9121, 0.5, 0.5, 0.4033, 0.9861, 0.3103, 0.9579, 0.5, 0.5, 0.5, 0.9956, 0.4033, 0.9861, 0.5, 0.5, 0.5967, 0.9861, 0.5, 0.9956, 0.5, 0.5, 0.6897, 0.9579, 0.5967, 0.9861, 0.5, 0.5, 0.7753, 0.9121, 0.6897, 0.9579, 0.5, 0.5, 0.8504, 0.8504, 0.7753, 0.9121])
me_cylinder_103.materials.append(mat_texture_030)
me_cylinder_103.use_remesh_preserve_volume = False
me_cylinder_103.use_remesh_preserve_attributes = False
me_cylinder_103.use_mirror_vertex_groups = False
me_cylinder_103.update()
me_cylinder_102 = bpy.data.meshes.new('Cylinder.102')
me_cylinder_102.from_pydata([(-0.0256, 0.02828, 0.02828), (-0.0256, 0.03326, 0.02222), (-0.0256, 0.03695, 0.01531), (-0.0256, 0.03923, 0.007804), (-0.0256, 0.04, 0.0), (-0.0256, 0.03923, -0.007804), (-0.0256, 0.03695, -0.01531), (-0.0256, 0.03326, -0.02222), (-0.0256, 0.02828, -0.02828), (-0.0256, 0.02222, -0.03326), (-0.0256, 0.01531, -0.03695), (-0.0256, 0.007804, -0.03923), (-0.0256, 0.0, -0.04), (-0.0256, -0.007804, -0.03923), (-0.0256, -0.01531, -0.03695), (-0.0256, -0.02222, -0.03326), (-0.0256, -0.02828, -0.02828), (-0.0256, -0.03326, -0.02222), (-0.0256, -0.03695, -0.01531), (-0.0256, -0.03923, -0.007804), (-0.0256, -0.04, 0.0), (-0.0256, -0.03923, 0.007804), (-0.0256, -0.03695, 0.01531), (-0.0256, -0.03326, 0.02222), (-0.0256, -0.02828, 0.02828), (-0.0256, -0.02222, 0.03326), (-0.0256, -0.01531, 0.03695), (-0.0256, -0.007804, 0.03923), (-0.0256, 0.0, 0.04), (-0.0256, 0.007804, 0.03923), (-0.0256, 0.01531, 0.03695), (-0.0256, 0.02222, 0.03326), (-0.0005, 0.02828, 0.02828), (-0.0005, 0.03326, 0.02222), (-0.0005, 0.03695, 0.01531), (-0.0005, 0.03923, 0.007804), (-0.0005, 0.04, 0.0), (-0.0005, 0.03923, -0.007804), (-0.0005, 0.03695, -0.01531), (-0.0005, 0.03326, -0.02222), (-0.0005, 0.02828, -0.02828), (-0.0005, 0.02222, -0.03326), (-0.0005, 0.01531, -0.03695), (-0.0005, 0.007804, -0.03923), (-0.0005, 0.0, -0.04), (-0.0005, -0.007804, -0.03923), (-0.0005, -0.01531, -0.03695), (-0.0005, -0.02222, -0.03326), (-0.0005, -0.02828, -0.02828), (-0.0005, -0.03326, -0.02222), (-0.0005, -0.03695, -0.01531), (-0.0005, -0.03923, -0.007804), (-0.0005, -0.04, 0.0), (-0.0005, -0.03923, 0.007803), (-0.0005, -0.03695, 0.01531), (-0.0005, -0.03326, 0.02222), (-0.0005, -0.02828, 0.02828), (-0.0005, -0.02222, 0.03326), (-0.0005, -0.01531, 0.03695), (-0.0005, -0.007804, 0.03923), (-0.0005, 0.0, 0.04), (-0.0005, 0.007803, 0.03923), (-0.0005, 0.01531, 0.03695), (-0.0005, 0.02222, 0.03326), (-0.0256, 0.0, 0.0), (-0.00075, 0.02161, 0.03234), (-0.00075, 0.0275, 0.0275), (-0.00075, 0.01489, 0.03594), (-0.00075, 0.007588, 0.03815), (-0.00075, 0.0, 0.0389), (-0.00075, -0.007589, 0.03815), (-0.00075, -0.01489, 0.03594), (-0.00075, -0.02161, 0.03234), (-0.00075, -0.02751, 0.0275), (-0.00075, -0.03234, 0.02161), (-0.00075, -0.03594, 0.01489), (-0.00075, -0.03815, 0.007589), (-0.00075, -0.0389, 0.0), (-0.00075, -0.03815, -0.007589), (-0.00075, -0.03594, -0.01489), (-0.00075, -0.03234, -0.02161), (-0.00075, -0.0275, -0.0275), (-0.00075, -0.02161, -0.03234), (-0.00075, -0.01489, -0.03594), (-0.00075, -0.007589, -0.03815), (-0.00075, 0.0, -0.0389), (-0.00075, 0.007589, -0.03815), (-0.00075, 0.01489, -0.03594), (-0.00075, 0.02161, -0.03234), (-0.00075, 0.0275, -0.0275), (-0.00075, 0.03234, -0.02161), (-0.00075, 0.03594, -0.01489), (-0.00075, 0.03815, -0.007589), (-0.00075, 0.0389, 0.0), (-0.00075, 0.03815, 0.007589), (-0.00075, 0.03594, 0.01489), (-0.00075, 0.03234, 0.02161), (-0.002, 0.0275, 0.0275), (-0.002, 0.03234, 0.02161), (-0.002, 0.03594, 0.01489), (-0.002, 0.03815, 0.007589), (-0.002, 0.0389, 0.0), (-0.002, 0.03815, -0.007589), (-0.002, 0.03594, -0.01489), (-0.002, 0.03234, -0.02161), (-0.002, 0.0275, -0.0275), (-0.002, 0.02161, -0.03234), (-0.002, 0.01489, -0.03594), (-0.002, 0.007589, -0.03815), (-0.002, 0.0, -0.0389), (-0.002, -0.007589, -0.03815), (-0.002, -0.01489, -0.03594), (-0.002, -0.02161, -0.03234), (-0.002, -0.0275, -0.0275), (-0.002, -0.03234, -0.02161), (-0.002, -0.03594, -0.01489), (-0.002, -0.03815, -0.007589), (-0.002, -0.0389, 0.0), (-0.002, -0.03815, 0.007589), (-0.002, -0.03594, 0.01489), (-0.002, -0.03234, 0.02161), (-0.002, -0.02751, 0.0275), (-0.002, -0.02161, 0.03234), (-0.002, -0.01489, 0.03594), (-0.002, -0.007589, 0.03815), (-0.002, 0.0, 0.0389), (-0.002, 0.007588, 0.03815), (-0.002, 0.01489, 0.03594), (-0.002, 0.02161, 0.03234), (-0.002, 0.02664, 0.02664), (-0.002, 0.02093, 0.03133), (-0.002, 0.01442, 0.03481), (-0.002, 0.00735, 0.03695), (-0.002, 0.0, 0.03768), (-0.002, -0.007351, 0.03695), (-0.002, -0.01442, 0.03481), (-0.002, -0.02093, 0.03133), (-0.002, -0.02664, 0.02664), (-0.002, -0.03133, 0.02093), (-0.002, -0.03481, 0.01442), (-0.002, -0.03695, 0.00735), (-0.002, -0.03768, 0.0), (-0.002, -0.03695, -0.00735), (-0.002, -0.03481, -0.01442), (-0.002, -0.03133, -0.02093), (-0.002, -0.02664, -0.02664), (-0.002, -0.02093, -0.03133), (-0.002, -0.01442, -0.03481), (-0.002, -0.00735, -0.03695), (-0.002, 0.0, -0.03768), (-0.002, 0.00735, -0.03695), (-0.002, 0.01442, -0.03481), (-0.002, 0.02093, -0.03133), (-0.002, 0.02664, -0.02664), (-0.002, 0.03133, -0.02093), (-0.002, 0.03481, -0.01442), (-0.002, 0.03695, -0.00735), (-0.002, 0.03768, 0.0), (-0.002, 0.03695, 0.00735), (-0.002, 0.03481, 0.01442), (-0.002, 0.03133, 0.02093), (-0.00575, 0.02664, 0.02664), (-0.00575, 0.03133, 0.02093), (-0.00575, 0.03481, 0.01442), (-0.00575, 0.03695, 0.00735), (-0.00575, 0.03768, 0.0), (-0.00575, 0.03695, -0.00735), (-0.00575, 0.03481, -0.01442), (-0.00575, 0.03133, -0.02093), (-0.00575, 0.02664, -0.02664), (-0.00575, 0.02093, -0.03133), (-0.00575, 0.01442, -0.03481), (-0.00575, 0.00735, -0.03695), (-0.00575, 0.0, -0.03768), (-0.00575, -0.00735, -0.03695), (-0.00575, -0.01442, -0.03481), (-0.00575, -0.02093, -0.03133), (-0.00575, -0.02664, -0.02664), (-0.00575, -0.03133, -0.02093), (-0.00575, -0.03481, -0.01442), (-0.00575, -0.03695, -0.00735), (-0.00575, -0.03768, 0.0), (-0.00575, -0.03695, 0.00735), (-0.00575, -0.03481, 0.01442), (-0.00575, -0.03133, 0.02093), (-0.00575, -0.02664, 0.02664), (-0.00575, -0.02093, 0.03133), (-0.00575, -0.01442, 0.03481), (-0.00575, -0.007351, 0.03695), (-0.00575, 0.0, 0.03768), (-0.00575, 0.00735, 0.03695), (-0.00575, 0.01442, 0.03481), (-0.00575, 0.02093, 0.03133)], [], [(64, 0, 1), (64, 1, 2), (64, 2, 3), (64, 3, 4), (64, 4, 5), (64, 5, 6), (64, 6, 7), (64, 7, 8), (64, 8, 9), (64, 9, 10), (64, 10, 11), (64, 11, 12), (64, 12, 13), (64, 13, 14), (64, 14, 15), (64, 15, 16), (64, 16, 17), (64, 17, 18), (64, 18, 19), (64, 19, 20), (64, 20, 21), (64, 21, 22), (64, 22, 23), (64, 23, 24), (64, 24, 25), (64, 25, 26), (64, 26, 27), (64, 27, 28), (64, 28, 29), (64, 29, 30), (64, 30, 31), (31, 0, 64), (0, 32, 33, 1), (1, 33, 34, 2), (2, 34, 35, 3), (3, 35, 36, 4), (4, 36, 37, 5), (5, 37, 38, 6), (6, 38, 39, 7), (7, 39, 40, 8), (8, 40, 41, 9), (9, 41, 42, 10), (10, 42, 43, 11), (11, 43, 44, 12), (12, 44, 45, 13), (13, 45, 46, 14), (14, 46, 47, 15), (15, 47, 48, 16), (16, 48, 49, 17), (17, 49, 50, 18), (18, 50, 51, 19), (19, 51, 52, 20), (20, 52, 53, 21), (21, 53, 54, 22), (22, 54, 55, 23), (23, 55, 56, 24), (24, 56, 57, 25), (25, 57, 58, 26), (26, 58, 59, 27), (27, 59, 60, 28), (28, 60, 61, 29), (29, 61, 62, 30), (30, 62, 63, 31), (32, 0, 31, 63), (32, 63, 65, 66), (63, 62, 67, 65), (62, 61, 68, 67), (61, 60, 69, 68), (60, 59, 70, 69), (59, 58, 71, 70), (58, 57, 72, 71), (57, 56, 73, 72), (56, 55, 74, 73), (55, 54, 75, 74), (54, 53, 76, 75), (53, 52, 77, 76), (52, 51, 78, 77), (51, 50, 79, 78), (50, 49, 80, 79), (49, 48, 81, 80), (48, 47, 82, 81), (47, 46, 83, 82), (46, 45, 84, 83), (45, 44, 85, 84), (44, 43, 86, 85), (43, 42, 87, 86), (42, 41, 88, 87), (41, 40, 89, 88), (40, 39, 90, 89), (39, 38, 91, 90), (38, 37, 92, 91), (37, 36, 93, 92), (36, 35, 94, 93), (35, 34, 95, 94), (34, 33, 96, 95), (33, 32, 66, 96), (96, 66, 97, 98), (95, 96, 98, 99), (94, 95, 99, 100), (93, 94, 100, 101), (92, 93, 101, 102), (91, 92, 102, 103), (90, 91, 103, 104), (89, 90, 104, 105), (88, 89, 105, 106), (87, 88, 106, 107), (86, 87, 107, 108), (85, 86, 108, 109), (84, 85, 109, 110), (83, 84, 110, 111), (82, 83, 111, 112), (81, 82, 112, 113), (80, 81, 113, 114), (79, 80, 114, 115), (78, 79, 115, 116), (77, 78, 116, 117), (76, 77, 117, 118), (75, 76, 118, 119), (74, 75, 119, 120), (73, 74, 120, 121), (72, 73, 121, 122), (71, 72, 122, 123), (70, 71, 123, 124), (69, 70, 124, 125), (68, 69, 125, 126), (67, 68, 126, 127), (65, 67, 127, 128), (66, 65, 128, 97), (97, 128, 130, 129), (128, 127, 131, 130), (127, 126, 132, 131), (126, 125, 133, 132), (125, 124, 134, 133), (124, 123, 135, 134), (123, 122, 136, 135), (122, 121, 137, 136), (121, 120, 138, 137), (120, 119, 139, 138), (119, 118, 140, 139), (118, 117, 141, 140), (117, 116, 142, 141), (116, 115, 143, 142), (115, 114, 144, 143), (114, 113, 145, 144), (113, 112, 146, 145), (112, 111, 147, 146), (111, 110, 148, 147), (110, 109, 149, 148), (109, 108, 150, 149), (108, 107, 151, 150), (107, 106, 152, 151), (106, 105, 153, 152), (105, 104, 154, 153), (104, 103, 155, 154), (103, 102, 156, 155), (102, 101, 157, 156), (101, 100, 158, 157), (100, 99, 159, 158), (99, 98, 160, 159), (98, 97, 129, 160), (160, 129, 161, 162), (159, 160, 162, 163), (158, 159, 163, 164), (157, 158, 164, 165), (156, 157, 165, 166), (155, 156, 166, 167), (154, 155, 167, 168), (153, 154, 168, 169), (152, 153, 169, 170), (151, 152, 170, 171), (150, 151, 171, 172), (149, 150, 172, 173), (148, 149, 173, 174), (147, 148, 174, 175), (146, 147, 175, 176), (145, 146, 176, 177), (144, 145, 177, 178), (143, 144, 178, 179), (142, 143, 179, 180), (141, 142, 180, 181), (140, 141, 181, 182), (139, 140, 182, 183), (138, 139, 183, 184), (137, 138, 184, 185), (136, 137, 185, 186), (135, 136, 186, 187), (134, 135, 187, 188), (133, 134, 188, 189), (132, 133, 189, 190), (131, 132, 190, 191), (130, 131, 191, 192), (129, 130, 192, 161)])
me_cylinder_102.polygons.foreach_set('use_smooth', [0, 0, 0, 0, 0, 0, 0, 0, 0, 0, 0, 0, 0, 0, 0, 0, 0, 0, 0, 0, 0, 0, 0, 0, 0, 0, 0, 0, 0, 0, 0, 0, 1, 1, 1, 1, 1, 1, 1, 1, 1, 1, 1, 1, 1, 1, 1, 1, 1, 1, 1, 1, 1, 1, 1, 1, 1, 1, 1, 1, 1, 1, 1, 1, 1, 1, 1, 1, 1, 1, 1, 1, 1, 1, 1, 1, 1, 1, 1, 1, 1, 1, 1, 1, 1, 1, 1, 1, 1, 1, 1, 1, 1, 1, 1, 1, 1, 1, 1, 1, 1, 1, 1, 1, 1, 1, 1, 1, 1, 1, 1, 1, 1, 1, 1, 1, 1, 1, 1, 1, 1, 1, 1, 1, 1, 1, 1, 1, 0, 0, 0, 0, 0, 0, 0, 0, 0, 0, 0, 0, 0, 0, 0, 0, 0, 0, 0, 0, 0, 0, 0, 0, 0, 0, 0, 0, 0, 0, 0, 0, 1, 1, 1, 1, 1, 1, 1, 1, 1, 1, 1, 1, 1, 1, 1, 1, 1, 1, 1, 1, 1, 1, 1, 1, 1, 1, 1, 1, 1, 1, 1, 1])
me_cylinder_102.materials.append(mat_engine_blk_046)
me_cylinder_102.use_remesh_preserve_volume = False
me_cylinder_102.use_remesh_preserve_attributes = False
me_cylinder_102.use_mirror_vertex_groups = False
me_cylinder_102.update()

# ---- objects
ob_knob = bpy.data.objects.new('knob', me_cylinder_106)
ob_screws = bpy.data.objects.new('Screws', me_cylinder_105)
ob_needle = bpy.data.objects.new('Needle', me_plane_027)
ob_lens = bpy.data.objects.new('Lens', me_circle_029)
ob_cylinder_001 = bpy.data.objects.new('Cylinder.001', me_cylinder_104)
ob_cylinder = bpy.data.objects.new('Cylinder', None)
ob_cylinder_1 = bpy.data.objects.new('Cylinder_1', me_cylinder_103)
ob_cylinder_0 = bpy.data.objects.new('Cylinder_0', me_cylinder_102)

# ---- transforms, parenting, visibility, modifiers, constraints
ob_knob.location = (0.0, 0.0, 0.0)
ob_knob.show_transparent = True
ob_knob.lineart.crease_threshold = 0.0
_m = ob_knob.modifiers.new('Auto Smooth', 'NODES')
_m.node_group = ng_auto_smooth
_gi = [s.identifier for s in ng_auto_smooth.interface.items_tree if s.item_type == 'SOCKET' and s.in_out == 'INPUT']
_m[_gi[1]] = 1.396  # Angle
ob_screws.location = (0.0, 0.0, 0.0)
ob_screws.show_transparent = True
ob_screws.lineart.crease_threshold = 0.0
_m = ob_screws.modifiers.new('Auto Smooth', 'NODES')
_m.node_group = ng_auto_smooth
_gi = [s.identifier for s in ng_auto_smooth.interface.items_tree if s.item_type == 'SOCKET' and s.in_out == 'INPUT']
_m[_gi[1]] = 1.396  # Angle
ob_needle.location = (0.0, 0.0, 0.0)
ob_needle.show_transparent = True
ob_needle.lineart.crease_threshold = 0.0
_m = ob_needle.modifiers.new('Auto Smooth', 'NODES')
_m.node_group = ng_auto_smooth
_gi = [s.identifier for s in ng_auto_smooth.interface.items_tree if s.item_type == 'SOCKET' and s.in_out == 'INPUT']
_m[_gi[1]] = 1.396  # Angle
ob_lens.location = (0.0, 0.0, 0.0)
ob_lens.show_transparent = True
ob_lens.lineart.crease_threshold = 0.0
_m = ob_lens.modifiers.new('Auto Smooth', 'NODES')
_m.node_group = ng_auto_smooth
_gi = [s.identifier for s in ng_auto_smooth.interface.items_tree if s.item_type == 'SOCKET' and s.in_out == 'INPUT']
_m[_gi[1]] = 1.396  # Angle
ob_cylinder_001.location = (0.0, 0.0, 0.0)
ob_cylinder_001.show_transparent = True
ob_cylinder_001.lineart.crease_threshold = 0.0
_m = ob_cylinder_001.modifiers.new('Auto Smooth', 'NODES')
_m.node_group = ng_auto_smooth
_gi = [s.identifier for s in ng_auto_smooth.interface.items_tree if s.item_type == 'SOCKET' and s.in_out == 'INPUT']
_m[_gi[1]] = 1.396  # Angle
ob_cylinder.location = (0.0, 0.0, 0.0)
ob_cylinder.empty_image_offset = (0.0, 0.0)
ob_cylinder.lineart.crease_threshold = 0.0
ob_cylinder_1.parent = ob_cylinder
ob_cylinder_1.location = (0.0, 0.0, 0.0)
ob_cylinder_1.show_transparent = True
ob_cylinder_1.lineart.crease_threshold = 0.0
_m = ob_cylinder_1.modifiers.new('Auto Smooth', 'NODES')
_m.node_group = ng_auto_smooth
_gi = [s.identifier for s in ng_auto_smooth.interface.items_tree if s.item_type == 'SOCKET' and s.in_out == 'INPUT']
_m[_gi[1]] = 1.396  # Angle
ob_cylinder_0.parent = ob_cylinder
ob_cylinder_0.location = (0.0, 0.0, 0.0)
ob_cylinder_0.show_transparent = True
ob_cylinder_0.lineart.crease_threshold = 0.0
_m = ob_cylinder_0.modifiers.new('Auto Smooth', 'NODES')
_m.node_group = ng_auto_smooth
_gi = [s.identifier for s in ng_auto_smooth.interface.items_tree if s.item_type == 'SOCKET' and s.in_out == 'INPUT']
_m[_gi[1]] = 1.396  # Angle

# ---- collection membership
col_collection_1.objects.link(ob_knob)
col_collection_1.objects.link(ob_screws)
col_collection_1.objects.link(ob_needle)
col_collection_1.objects.link(ob_lens)
col_collection_1.objects.link(ob_cylinder_001)
col_collection_1.objects.link(ob_cylinder)
col_collection_1.objects.link(ob_cylinder_1)
col_collection_1.objects.link(ob_cylinder_0)

# ---- scene / render settings (as saved in the file)
scene.frame_start = 1; scene.frame_end = 250; scene.frame_set(1)
scene.render.engine = 'BLENDER_EEVEE_NEXT'
scene.render.resolution_percentage = 50
scene.render.dither_intensity = 0.0
scene.cycles.use_denoising = False
scene.cycles.samples = 10
scene.cycles.sampling_pattern = 'TABULATED_SOBOL'
scene.cycles.light_sampling_threshold = 0.0
scene.cycles.use_adaptive_sampling = False
scene.cycles.use_light_tree = False
scene.cycles.blur_glossy = 0.0
scene.cycles.volume_bounces = 1
scene.cycles.pixel_filter_type = 'GAUSSIAN'
scene.cycles.sample_clamp_indirect = 0.0
scene.view_settings.view_transform = 'Standard'
bpy.context.view_layer.update()

# ---- added for rendering (the .blend has no active camera and no usable light): camera, sun
cam_auto = bpy.data.cameras.new('AutoCamera')
cam_auto.lens = 50.0
cam_auto.sensor_width = 36.0
cam_auto.clip_end = 1000.0
ob_auto_camera = bpy.data.objects.new('AutoCamera', cam_auto)
scene.collection.objects.link(ob_auto_camera)
ob_auto_camera.location = (0.173241, -0.222054, 0.145613)
ob_auto_camera.rotation_euler = (1.09748, -7.21219e-08, 0.694738)
scene.camera = ob_auto_camera
light_auto_sun = bpy.data.lights.new('AutoSun', 'SUN')
light_auto_sun.energy = 3.0
light_auto_sun.angle = 0.0523599
ob_auto_sun = bpy.data.objects.new('AutoSun', light_auto_sun)
scene.collection.objects.link(ob_auto_sun)
ob_auto_sun.rotation_euler = (0.872665, 0.174533, 0.523599)
bpy.context.view_layer.update()
